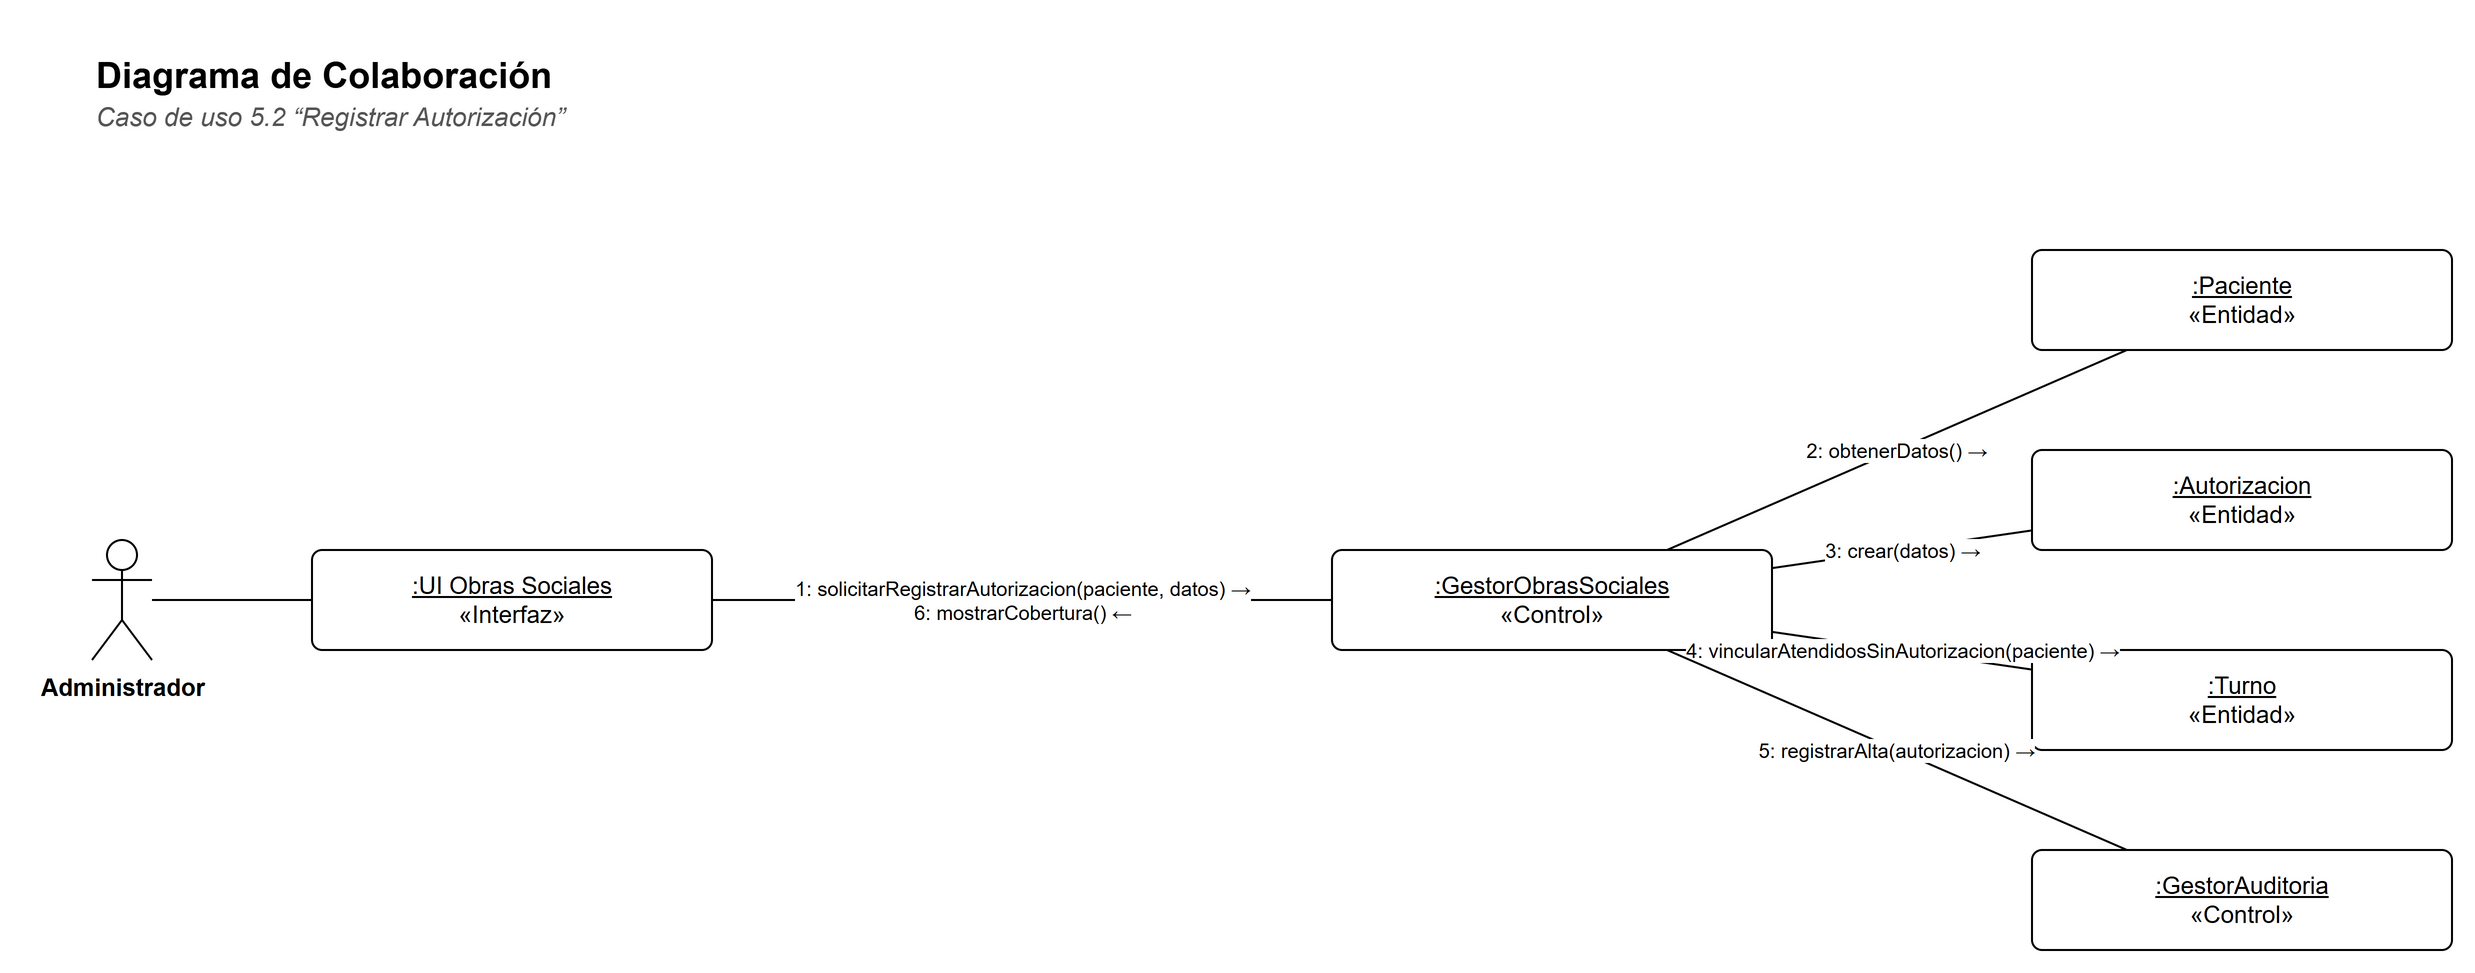

The diagram above was exported from draw.io. Its source (the exported page's mxGraphModel, read from the mxfile embedded in the PNG):
<mxGraphModel dx="1400" dy="900" grid="1" gridSize="10" guides="1" tooltips="1" connect="1" arrows="1" fold="1" page="1" pageScale="1" pageWidth="1230" pageHeight="530" background="#FFFFFF" math="0" shadow="0">
  <root>
    <mxCell id="0" />
    <mxCell id="1" parent="0" />
    <mxCell id="c3" value="&lt;b&gt;Diagrama de Colaboración&lt;/b&gt;" style="text;html=1;strokeColor=none;fillColor=none;align=left;verticalAlign=top;whiteSpace=wrap;fontFamily=Helvetica;fontSize=18;" vertex="1" parent="1">
      <mxGeometry x="30" y="30" width="900" height="26" as="geometry" />
    </mxCell>
    <mxCell id="c4" value="&lt;i&gt;Caso de uso 5.2 “Registrar Autorización”&lt;/i&gt;" style="text;html=1;strokeColor=none;fillColor=none;align=left;verticalAlign=top;whiteSpace=wrap;fontFamily=Helvetica;fontSize=13;fontColor=#555555;" vertex="1" parent="1">
      <mxGeometry x="30" y="54" width="900" height="20" as="geometry" />
    </mxCell>
    <mxCell id="c5" value="Administrador" style="shape=umlActor;verticalLabelPosition=bottom;verticalAlign=top;html=1;outlineConnect=0;fillColor=#FFFFFF;strokeColor=#000000;fontFamily=Helvetica;fontSize=12;fontStyle=1;" vertex="1" parent="1">
      <mxGeometry x="30" y="280.0" width="30" height="60" as="geometry" />
    </mxCell>
    <mxCell id="c6" value="&lt;u&gt;:UI Obras Sociales&lt;/u&gt;&lt;br&gt;«Interfaz»" style="rounded=0;whiteSpace=wrap;html=1;fillColor=#FFFFFF;strokeColor=#000000;fontFamily=Helvetica;fontSize=12;rounded=1;arcSize=10;" vertex="1" parent="1">
      <mxGeometry x="140" y="285.0" width="200" height="50" as="geometry" />
    </mxCell>
    <mxCell id="c7" value="&lt;u&gt;:GestorObrasSociales&lt;/u&gt;&lt;br&gt;«Control»" style="rounded=0;whiteSpace=wrap;html=1;fillColor=#FFFFFF;strokeColor=#000000;fontFamily=Helvetica;fontSize=12;rounded=1;arcSize=10;" vertex="1" parent="1">
      <mxGeometry x="650" y="285.0" width="220" height="50" as="geometry" />
    </mxCell>
    <mxCell id="c8" value="&lt;u&gt;:Paciente&lt;/u&gt;&lt;br&gt;«Entidad»" style="rounded=0;whiteSpace=wrap;html=1;fillColor=#FFFFFF;strokeColor=#000000;fontFamily=Helvetica;fontSize=12;rounded=1;arcSize=10;" vertex="1" parent="1">
      <mxGeometry x="1000" y="135.0" width="210" height="50" as="geometry" />
    </mxCell>
    <mxCell id="c9" value="&lt;u&gt;:Autorizacion&lt;/u&gt;&lt;br&gt;«Entidad»" style="rounded=0;whiteSpace=wrap;html=1;fillColor=#FFFFFF;strokeColor=#000000;fontFamily=Helvetica;fontSize=12;rounded=1;arcSize=10;" vertex="1" parent="1">
      <mxGeometry x="1000" y="235.0" width="210" height="50" as="geometry" />
    </mxCell>
    <mxCell id="c10" value="&lt;u&gt;:Turno&lt;/u&gt;&lt;br&gt;«Entidad»" style="rounded=0;whiteSpace=wrap;html=1;fillColor=#FFFFFF;strokeColor=#000000;fontFamily=Helvetica;fontSize=12;rounded=1;arcSize=10;" vertex="1" parent="1">
      <mxGeometry x="1000" y="335.0" width="210" height="50" as="geometry" />
    </mxCell>
    <mxCell id="c11" value="&lt;u&gt;:GestorAuditoria&lt;/u&gt;&lt;br&gt;«Control»" style="rounded=0;whiteSpace=wrap;html=1;fillColor=#FFFFFF;strokeColor=#000000;fontFamily=Helvetica;fontSize=12;rounded=1;arcSize=10;" vertex="1" parent="1">
      <mxGeometry x="1000" y="435.0" width="210" height="50" as="geometry" />
    </mxCell>
    <mxCell id="c12" value="" style="edgeStyle=none;html=1;endArrow=none;endFill=0;strokeColor=#000000;fontFamily=Helvetica;fontSize=11;labelBackgroundColor=#FFFFFF;" edge="1" parent="1" source="c5" target="c6">
      <mxGeometry relative="1" as="geometry" />
    </mxCell>
    <mxCell id="c13" value="1: solicitarRegistrarAutorizacion(paciente, datos) →&lt;br&gt;6: mostrarCobertura() ←" style="edgeStyle=none;html=1;endArrow=none;endFill=0;strokeColor=#000000;fontFamily=Helvetica;fontSize=11;labelBackgroundColor=#FFFFFF;fontSize=10;" edge="1" parent="1" source="c7" target="c6">
      <mxGeometry relative="1" as="geometry" />
    </mxCell>
    <mxCell id="c14" value="2: obtenerDatos() →" style="edgeStyle=none;html=1;endArrow=none;endFill=0;strokeColor=#000000;fontFamily=Helvetica;fontSize=11;labelBackgroundColor=#FFFFFF;fontSize=10;" edge="1" parent="1" source="c8" target="c7">
      <mxGeometry relative="1" as="geometry" />
    </mxCell>
    <mxCell id="c15" value="3: crear(datos) →" style="edgeStyle=none;html=1;endArrow=none;endFill=0;strokeColor=#000000;fontFamily=Helvetica;fontSize=11;labelBackgroundColor=#FFFFFF;fontSize=10;" edge="1" parent="1" source="c9" target="c7">
      <mxGeometry relative="1" as="geometry" />
    </mxCell>
    <mxCell id="c16" value="4: vincularAtendidosSinAutorizacion(paciente) →" style="edgeStyle=none;html=1;endArrow=none;endFill=0;strokeColor=#000000;fontFamily=Helvetica;fontSize=11;labelBackgroundColor=#FFFFFF;fontSize=10;" edge="1" parent="1" source="c10" target="c7">
      <mxGeometry relative="1" as="geometry" />
    </mxCell>
    <mxCell id="c17" value="5: registrarAlta(autorizacion) →" style="edgeStyle=none;html=1;endArrow=none;endFill=0;strokeColor=#000000;fontFamily=Helvetica;fontSize=11;labelBackgroundColor=#FFFFFF;fontSize=10;" edge="1" parent="1" source="c11" target="c7">
      <mxGeometry relative="1" as="geometry" />
    </mxCell>
  </root>
</mxGraphModel>